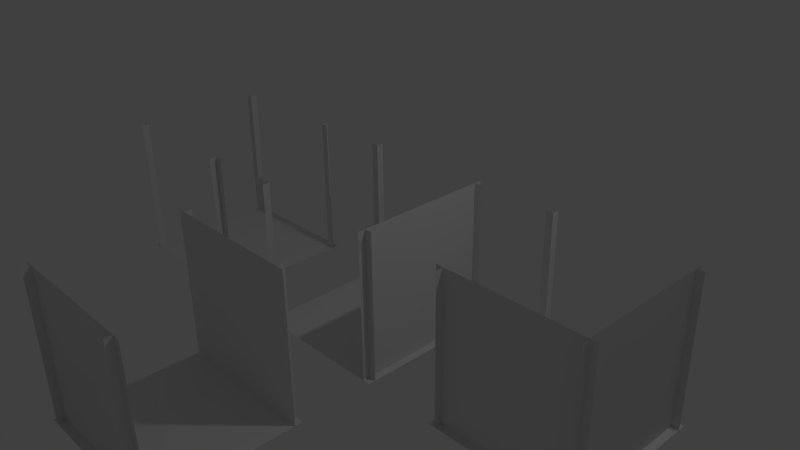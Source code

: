 # Source: Labyrinth_Teile.blend  (saved by Blender 2.76.0; exported with 4.5.12 LTS)
import bpy
from mathutils import Matrix  # noqa: F401  (used for matrix-valued properties, if any)

bpy.ops.wm.read_factory_settings(use_empty=True)
scene = bpy.context.scene
scene.name = 'Scene'

# ---- collections
col_collection_1 = bpy.data.collections.new('Collection 1'); scene.collection.children.link(col_collection_1)

# ---- materials (node trees are filled in below, after node groups)
mat_material = bpy.data.materials.new('Material')
mat_material.alpha_threshold = 0.0
mat_material.use_transparent_shadow = False
mat_material.roughness = 0.5
mat_material.line_color = (0.0, 0.0, 0.0, 1.0)

# ---- material node trees

# ---- world
world_world = bpy.data.worlds.new('World'); scene.world = world_world
world_world.color = (0.05088, 0.05088, 0.05088)
world_world.use_sun_shadow = False
world_world.sun_shadow_jitter_overblur = 0.0
world_world.cycles.sampling_method = 'MANUAL'
world_world.cycles.sample_map_resolution = 256

# ---- cameras
cam_camera = bpy.data.cameras.new('Camera')
cam_camera.clip_end = 100.0
cam_camera.lens = 35.0
cam_camera.sensor_width = 32.0
cam_camera.sensor_height = 18.0
cam_camera.ortho_scale = 7.314
cam_camera.dof.focus_distance = 0.0
cam_camera.dof.aperture_fstop = 128.0

# ---- lights
light_lamp = bpy.data.lights.new('Lamp', 'POINT')
light_lamp.transmission_factor = 0.0
light_lamp.cutoff_distance = 30.0
light_lamp.energy = 100.0
light_lamp.shadow_buffer_clip_start = 1.001
light_lamp.shadow_soft_size = 0.1
light_lamp.shadow_maximum_resolution = 0.006
light_lamp.use_absolute_resolution = True
light_lamp.cycles.use_multiple_importance_sampling = False

# ---- meshes
me_cube_004 = bpy.data.meshes.new('Cube.004')
me_cube_004.from_pydata([(1.0, 1.0, -1.0), (1.0, -1.0, -1.0), (-1.0, -1.0, -1.0), (-1.0, 1.0, -1.0), (1.0, 0.9, -1.0), (1.0, -0.9, -1.0), (-1.0, -0.9, -1.0), (-1.0, 0.9, -1.0), (1.0, 0.9, 1.0), (1.0, -0.9, 1.0), (-1.0, -0.9, 1.0), (-1.0, 0.9, 1.0), (0.9, 1.0, -1.0), (-0.9, 1.0, -1.0), (0.9, -1.0, -1.0), (-0.9, -1.0, -1.0), (0.9, 1.0, 1.0), (-0.9, 1.0, 1.0), (0.9, -1.0, 1.0), (-0.9, -1.0, 1.0), (-0.9, 0.9, 1.0), (0.9, 0.9, 1.0), (-0.9, -0.9, 1.0), (0.9, -0.9, 1.0), (0.9, 0.9, -1.0), (-0.9, 0.9, -1.0), (0.9, -0.9, -1.0), (-0.9, -0.9, -1.0)], [], [(27, 15, 2, 6), (13, 25, 7, 3), (25, 27, 6, 7), (4, 5, 26, 24), (24, 26, 27, 25), (0, 4, 24, 12), (12, 24, 25, 13), (24, 21, 20, 25), (26, 14, 18, 23), (5, 1, 14, 26), (26, 14, 15, 27), (27, 22, 23, 26), (22, 27, 15, 19), (6, 27, 22, 10), (25, 7, 11, 20), (20, 17, 13, 25), (21, 16, 12, 24), (21, 24, 4, 8), (23, 9, 5, 26), (27, 22, 20, 25)])
me_cube_004.materials.append(mat_material)
me_cube_004.use_remesh_preserve_volume = False
me_cube_004.use_remesh_preserve_attributes = False
me_cube_004.use_mirror_vertex_groups = False
me_cube_004.update()
me_cube_003 = bpy.data.meshes.new('Cube.003')
me_cube_003.from_pydata([(1.0, 1.0, -1.0), (1.0, -1.0, -1.0), (-1.0, -1.0, -1.0), (-1.0, 1.0, -1.0), (1.0, 0.9, -1.0), (1.0, -0.9, -1.0), (-1.0, -0.9, -1.0), (-1.0, 0.9, -1.0), (1.0, 0.9, 1.0), (1.0, -0.9, 1.0), (-1.0, -0.9, 1.0), (-1.0, 0.9, 1.0), (0.9, 1.0, -1.0), (-0.9, 1.0, -1.0), (0.9, -1.0, -1.0), (-0.9, -1.0, -1.0), (0.9, 1.0, 1.0), (-0.9, 1.0, 1.0), (0.9, -1.0, 1.0), (-0.9, -1.0, 1.0), (-0.9, 0.9, 1.0), (0.9, 0.9, 1.0), (-0.9, -0.9, 1.0), (0.9, -0.9, 1.0), (0.9, 0.9, -1.0), (-0.9, 0.9, -1.0), (0.9, -0.9, -1.0), (-0.9, -0.9, -1.0)], [], [(27, 15, 2, 6), (13, 25, 7, 3), (25, 27, 6, 7), (4, 5, 26, 24), (24, 26, 27, 25), (0, 4, 24, 12), (12, 24, 25, 13), (26, 14, 18, 23), (5, 1, 14, 26), (26, 14, 15, 27), (27, 22, 23, 26), (26, 23, 21, 24), (22, 27, 15, 19), (6, 27, 22, 10), (25, 7, 11, 20), (20, 17, 13, 25), (21, 16, 12, 24), (21, 24, 4, 8), (23, 9, 5, 26)])
me_cube_003.materials.append(mat_material)
me_cube_003.use_remesh_preserve_volume = False
me_cube_003.use_remesh_preserve_attributes = False
me_cube_003.use_mirror_vertex_groups = False
me_cube_003.update()
me_cube_002 = bpy.data.meshes.new('Cube.002')
me_cube_002.from_pydata([(1.0, 1.0, -1.0), (1.0, -1.0, -1.0), (-1.0, -1.0, -1.0), (-1.0, 1.0, -1.0), (1.0, 0.9, -1.0), (1.0, -0.9, -1.0), (-1.0, -0.9, -1.0), (-1.0, 0.9, -1.0), (1.0, 0.9, 1.0), (1.0, -0.9, 1.0), (-1.0, -0.9, 1.0), (-1.0, 0.9, 1.0), (0.9, 1.0, -1.0), (-0.9, 1.0, -1.0), (0.9, -1.0, -1.0), (-0.9, -1.0, -1.0), (0.9, 1.0, 1.0), (-0.9, 1.0, 1.0), (0.9, -1.0, 1.0), (-0.9, -1.0, 1.0), (-0.9, 0.9, 1.0), (0.9, 0.9, 1.0), (-0.9, -0.9, 1.0), (0.9, -0.9, 1.0), (0.9, 0.9, -1.0), (-0.9, 0.9, -1.0), (0.9, -0.9, -1.0), (-0.9, -0.9, -1.0)], [], [(27, 15, 2, 6), (13, 25, 7, 3), (25, 27, 6, 7), (4, 5, 26, 24), (24, 26, 27, 25), (0, 4, 24, 12), (12, 24, 25, 13), (24, 21, 20, 25), (26, 14, 18, 23), (5, 1, 14, 26), (26, 14, 15, 27), (27, 22, 23, 26), (22, 27, 15, 19), (6, 27, 22, 10), (25, 7, 11, 20), (20, 17, 13, 25), (21, 16, 12, 24), (21, 24, 4, 8), (23, 9, 5, 26)])
me_cube_002.materials.append(mat_material)
me_cube_002.use_remesh_preserve_volume = False
me_cube_002.use_remesh_preserve_attributes = False
me_cube_002.use_mirror_vertex_groups = False
me_cube_002.update()
me_cube_001 = bpy.data.meshes.new('Cube.001')
me_cube_001.from_pydata([(1.0, 1.0, -1.0), (1.0, -1.0, -1.0), (-1.0, -1.0, -1.0), (-1.0, 1.0, -1.0), (1.0, 0.9, -1.0), (1.0, -0.9, -1.0), (-1.0, -0.9, -1.0), (-1.0, 0.9, -1.0), (1.0, 0.9, 1.0), (1.0, -0.9, 1.0), (-1.0, -0.9, 1.0), (-1.0, 0.9, 1.0), (0.9, 1.0, -1.0), (-0.9, 1.0, -1.0), (0.9, -1.0, -1.0), (-0.9, -1.0, -1.0), (0.9, 1.0, 1.0), (-0.9, 1.0, 1.0), (0.9, -1.0, 1.0), (-0.9, -1.0, 1.0), (-0.9, 0.9, 1.0), (0.9, 0.9, 1.0), (-0.9, -0.9, 1.0), (0.9, -0.9, 1.0), (0.9, 0.9, -1.0), (-0.9, 0.9, -1.0), (0.9, -0.9, -1.0), (-0.9, -0.9, -1.0)], [], [(27, 15, 2, 6), (13, 25, 7, 3), (25, 27, 6, 7), (4, 5, 26, 24), (24, 26, 27, 25), (0, 4, 24, 12), (12, 24, 25, 13), (26, 14, 18, 23), (5, 1, 14, 26), (26, 14, 15, 27), (22, 27, 15, 19), (6, 27, 22, 10), (25, 7, 11, 20), (20, 17, 13, 25), (21, 16, 12, 24), (21, 24, 4, 8), (23, 9, 5, 26)])
me_cube_001.materials.append(mat_material)
me_cube_001.use_remesh_preserve_volume = False
me_cube_001.use_remesh_preserve_attributes = False
me_cube_001.use_mirror_vertex_groups = False
me_cube_001.update()
me_cube = bpy.data.meshes.new('Cube')
me_cube.from_pydata([(1.0, 1.0, -1.0), (1.0, -1.0, -1.0), (-1.0, -1.0, -1.0), (-1.0, 1.0, -1.0), (1.0, 0.9, -1.0), (1.0, -0.9, -1.0), (-1.0, -0.9, -1.0), (-1.0, 0.9, -1.0), (1.0, 0.9, 1.0), (1.0, -0.9, 1.0), (-1.0, -0.9, 1.0), (-1.0, 0.9, 1.0), (0.9, 1.0, -1.0), (-0.9, 1.0, -1.0), (0.9, -1.0, -1.0), (-0.9, -1.0, -1.0), (0.9, 1.0, 1.0), (-0.9, 1.0, 1.0), (0.9, -1.0, 1.0), (-0.9, -1.0, 1.0), (-0.9, 0.9, 1.0), (0.9, 0.9, 1.0), (-0.9, -0.9, 1.0), (0.9, -0.9, 1.0), (0.9, 0.9, -1.0), (-0.9, 0.9, -1.0), (0.9, -0.9, -1.0), (-0.9, -0.9, -1.0)], [], [(27, 15, 2, 6), (13, 25, 7, 3), (25, 27, 6, 7), (4, 5, 26, 24), (24, 26, 27, 25), (0, 4, 24, 12), (12, 24, 25, 13), (26, 14, 18, 23), (5, 1, 14, 26), (26, 14, 15, 27), (26, 23, 21, 24), (22, 27, 15, 19), (6, 27, 22, 10), (25, 7, 11, 20), (20, 17, 13, 25), (21, 16, 12, 24), (21, 24, 4, 8), (23, 9, 5, 26)])
me_cube.materials.append(mat_material)
me_cube.use_remesh_preserve_volume = False
me_cube.use_remesh_preserve_attributes = False
me_cube.use_mirror_vertex_groups = False
me_cube.update()

# ---- objects
ob_cube_004 = bpy.data.objects.new('Cube.004', me_cube_004)
ob_cube_003 = bpy.data.objects.new('Cube.003', me_cube_003)
ob_cube_002 = bpy.data.objects.new('Cube.002', me_cube_002)
ob_cube_001 = bpy.data.objects.new('Cube.001', me_cube_001)
ob_cube = bpy.data.objects.new('Cube', me_cube)
ob_lamp = bpy.data.objects.new('Lamp', light_lamp)
ob_camera = bpy.data.objects.new('Camera', cam_camera)

# ---- transforms, parenting, visibility, modifiers, constraints
ob_cube_004.location = (0.0, -6.0, 0.0)
ob_cube_004.lock_rotations_4d = False
ob_cube_004.empty_display_type = 'ARROWS'
ob_cube_004.lineart.crease_threshold = 0.0
ob_cube_003.location = (3.0, 0.0, 0.0)
ob_cube_003.lock_rotations_4d = False
ob_cube_003.empty_display_type = 'ARROWS'
ob_cube_003.lineart.crease_threshold = 0.0
ob_cube_002.location = (0.0, -3.0, 0.0)
ob_cube_002.lock_rotations_4d = False
ob_cube_002.empty_display_type = 'ARROWS'
ob_cube_002.lineart.crease_threshold = 0.0
ob_cube_001.location = (-3.0, 0.0, 0.0)
ob_cube_001.lock_rotations_4d = False
ob_cube_001.empty_display_type = 'ARROWS'
ob_cube_001.lineart.crease_threshold = 0.0
ob_cube.location = (0.0, 0.0, 0.0)
ob_cube.lock_rotations_4d = False
ob_cube.empty_display_type = 'ARROWS'
ob_cube.lineart.crease_threshold = 0.0
ob_lamp.location = (4.076, 1.005, 5.904)
ob_lamp.rotation_euler = (0.6503, 0.05522, 1.866)
ob_lamp.lock_rotations_4d = False
ob_lamp.empty_display_type = 'ARROWS'
ob_lamp.color = (0.0, 0.0, 0.0, 0.0)
ob_lamp.lineart.crease_threshold = 0.0
ob_camera.location = (7.481, -6.508, 5.344)
ob_camera.rotation_euler = (1.109, 0.01082, 0.8149)
ob_camera.lock_rotations_4d = False
ob_camera.empty_display_type = 'ARROWS'
ob_camera.color = (0.0, 0.0, 0.0, 0.0)
ob_camera.display_type = 'WIRE'
ob_camera.lineart.crease_threshold = 0.0

# ---- collection membership
col_collection_1.objects.link(ob_cube_004)
col_collection_1.objects.link(ob_cube_003)
col_collection_1.objects.link(ob_cube_002)
col_collection_1.objects.link(ob_cube_001)
col_collection_1.objects.link(ob_cube)
col_collection_1.objects.link(ob_lamp)
col_collection_1.objects.link(ob_camera)

# ---- scene / render settings (as saved in the file)
scene.camera = ob_camera
scene.frame_start = 1; scene.frame_end = 250; scene.frame_set(1)
scene.render.engine = 'BLENDER_EEVEE_NEXT'
scene.render.resolution_percentage = 50
scene.render.dither_intensity = 0.0
scene.cycles.use_denoising = False
scene.cycles.samples = 10
scene.cycles.sampling_pattern = 'TABULATED_SOBOL'
scene.cycles.light_sampling_threshold = 0.0
scene.cycles.use_adaptive_sampling = False
scene.cycles.use_light_tree = False
scene.cycles.blur_glossy = 0.0
scene.cycles.pixel_filter_type = 'GAUSSIAN'
scene.cycles.sample_clamp_indirect = 0.0
scene.view_settings.view_transform = 'Standard'
bpy.context.view_layer.update()
